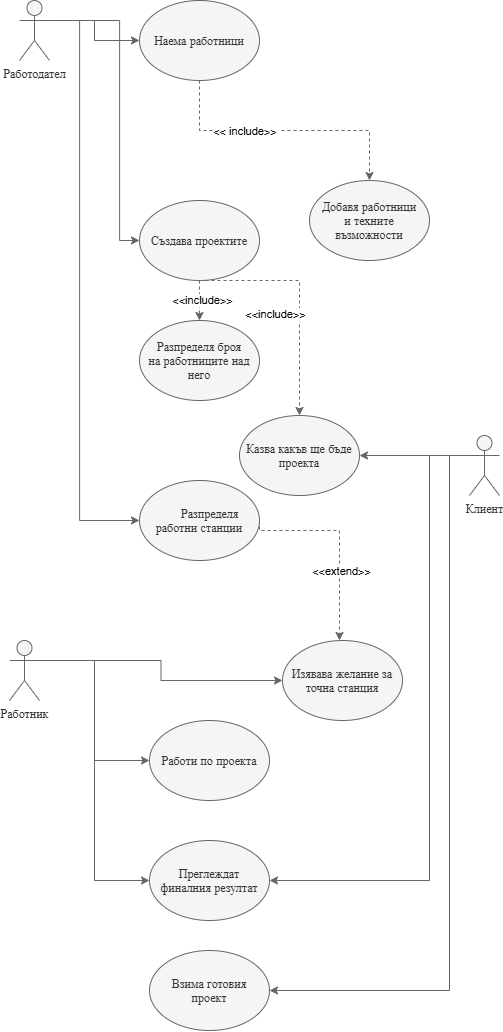

The diagram above was exported from draw.io. Its source (the exported page's mxGraphModel, read from the mxfile embedded in the PNG):
<mxGraphModel dx="2357" dy="1372" grid="1" gridSize="10" guides="1" tooltips="1" connect="1" arrows="1" fold="1" page="1" pageScale="1" pageWidth="827" pageHeight="1169" background="light-dark(#FFFFFF,#000000)" math="0" shadow="0">
  <root>
    <mxCell id="0" />
    <mxCell id="1" parent="0" />
    <mxCell id="Adnhtb5LJ-ZCfJmEJWkx-6" edge="1" parent="1" source="Adnhtb5LJ-ZCfJmEJWkx-1" style="edgeStyle=orthogonalEdgeStyle;rounded=0;orthogonalLoop=1;jettySize=auto;html=1;exitX=1;exitY=0.3333333333333333;exitDx=0;exitDy=0;exitPerimeter=0;entryX=0;entryY=0.5;entryDx=0;entryDy=0;fillColor=#f5f5f5;strokeColor=#666666;" target="Adnhtb5LJ-ZCfJmEJWkx-5">
      <mxGeometry relative="1" as="geometry" />
    </mxCell>
    <mxCell id="Adnhtb5LJ-ZCfJmEJWkx-11" edge="1" parent="1" source="Adnhtb5LJ-ZCfJmEJWkx-1" style="edgeStyle=orthogonalEdgeStyle;rounded=0;orthogonalLoop=1;jettySize=auto;html=1;exitX=1;exitY=0.3333333333333333;exitDx=0;exitDy=0;exitPerimeter=0;entryX=0;entryY=0.5;entryDx=0;entryDy=0;fillColor=#f5f5f5;strokeColor=#666666;" target="Adnhtb5LJ-ZCfJmEJWkx-10">
      <mxGeometry relative="1" as="geometry">
        <Array as="points">
          <mxPoint x="190.06" y="110.06" />
          <mxPoint x="190.06" y="329.94" />
        </Array>
      </mxGeometry>
    </mxCell>
    <mxCell id="Adnhtb5LJ-ZCfJmEJWkx-24" edge="1" parent="1" source="Adnhtb5LJ-ZCfJmEJWkx-1" style="edgeStyle=orthogonalEdgeStyle;rounded=0;orthogonalLoop=1;jettySize=auto;html=1;exitX=1;exitY=0.3333333333333333;exitDx=0;exitDy=0;exitPerimeter=0;entryX=0;entryY=0.5;entryDx=0;entryDy=0;fillColor=#f5f5f5;strokeColor=#666666;" target="Adnhtb5LJ-ZCfJmEJWkx-23">
      <mxGeometry relative="1" as="geometry">
        <Array as="points">
          <mxPoint x="150.06" y="110.06" />
          <mxPoint x="150.06" y="609.94" />
        </Array>
      </mxGeometry>
    </mxCell>
    <mxCell id="Adnhtb5LJ-ZCfJmEJWkx-1" parent="1" style="shape=umlActor;verticalLabelPosition=bottom;verticalAlign=top;html=1;outlineConnect=0;fillColor=#f5f5f5;fontColor=#333333;strokeColor=#666666;" value="Работодател" vertex="1">
      <mxGeometry height="60" width="30" x="90" y="90" as="geometry" />
    </mxCell>
    <mxCell id="Adnhtb5LJ-ZCfJmEJWkx-28" edge="1" parent="1" source="Adnhtb5LJ-ZCfJmEJWkx-2" style="edgeStyle=orthogonalEdgeStyle;rounded=0;orthogonalLoop=1;jettySize=auto;html=1;exitX=1;exitY=0.3333333333333333;exitDx=0;exitDy=0;exitPerimeter=0;entryX=0;entryY=0.5;entryDx=0;entryDy=0;fillColor=#f5f5f5;strokeColor=#666666;" target="Adnhtb5LJ-ZCfJmEJWkx-26">
      <mxGeometry relative="1" as="geometry" />
    </mxCell>
    <mxCell id="Adnhtb5LJ-ZCfJmEJWkx-30" edge="1" parent="1" source="Adnhtb5LJ-ZCfJmEJWkx-2" style="edgeStyle=orthogonalEdgeStyle;rounded=0;orthogonalLoop=1;jettySize=auto;html=1;exitX=1;exitY=0.3333333333333333;exitDx=0;exitDy=0;exitPerimeter=0;entryX=0;entryY=0.5;entryDx=0;entryDy=0;fillColor=#f5f5f5;strokeColor=#666666;" target="Adnhtb5LJ-ZCfJmEJWkx-29">
      <mxGeometry relative="1" as="geometry" />
    </mxCell>
    <mxCell id="Adnhtb5LJ-ZCfJmEJWkx-32" edge="1" parent="1" source="Adnhtb5LJ-ZCfJmEJWkx-2" style="edgeStyle=orthogonalEdgeStyle;rounded=0;orthogonalLoop=1;jettySize=auto;html=1;exitX=1;exitY=0.3333333333333333;exitDx=0;exitDy=0;exitPerimeter=0;entryX=0;entryY=0.5;entryDx=0;entryDy=0;fillColor=#f5f5f5;strokeColor=#666666;" target="Adnhtb5LJ-ZCfJmEJWkx-31">
      <mxGeometry relative="1" as="geometry" />
    </mxCell>
    <mxCell id="Adnhtb5LJ-ZCfJmEJWkx-2" parent="1" style="shape=umlActor;verticalLabelPosition=bottom;verticalAlign=top;html=1;outlineConnect=0;fillColor=#f5f5f5;fontColor=#333333;strokeColor=#666666;" value="Работник" vertex="1">
      <mxGeometry height="60" width="30" x="80" y="730" as="geometry" />
    </mxCell>
    <mxCell id="Adnhtb5LJ-ZCfJmEJWkx-16" edge="1" parent="1" source="Adnhtb5LJ-ZCfJmEJWkx-3" style="edgeStyle=orthogonalEdgeStyle;rounded=0;orthogonalLoop=1;jettySize=auto;html=1;exitX=0;exitY=0.3333333333333333;exitDx=0;exitDy=0;exitPerimeter=0;entryX=1;entryY=0.5;entryDx=0;entryDy=0;fillColor=#f5f5f5;strokeColor=#666666;" target="Adnhtb5LJ-ZCfJmEJWkx-13">
      <mxGeometry relative="1" as="geometry" />
    </mxCell>
    <mxCell id="Adnhtb5LJ-ZCfJmEJWkx-33" edge="1" parent="1" source="Adnhtb5LJ-ZCfJmEJWkx-3" style="edgeStyle=orthogonalEdgeStyle;rounded=0;orthogonalLoop=1;jettySize=auto;html=1;exitX=0;exitY=0.3333333333333333;exitDx=0;exitDy=0;exitPerimeter=0;entryX=1;entryY=0.5;entryDx=0;entryDy=0;fillColor=#f5f5f5;strokeColor=#666666;" target="Adnhtb5LJ-ZCfJmEJWkx-31">
      <mxGeometry relative="1" as="geometry">
        <Array as="points">
          <mxPoint x="500" y="545" />
          <mxPoint x="500" y="970" />
        </Array>
      </mxGeometry>
    </mxCell>
    <mxCell id="Adnhtb5LJ-ZCfJmEJWkx-35" edge="1" parent="1" source="Adnhtb5LJ-ZCfJmEJWkx-3" style="edgeStyle=orthogonalEdgeStyle;rounded=0;orthogonalLoop=1;jettySize=auto;html=1;exitX=0;exitY=0.3333333333333333;exitDx=0;exitDy=0;exitPerimeter=0;entryX=1;entryY=0.5;entryDx=0;entryDy=0;fillColor=#f5f5f5;strokeColor=#666666;" target="Adnhtb5LJ-ZCfJmEJWkx-34">
      <mxGeometry relative="1" as="geometry">
        <Array as="points">
          <mxPoint x="520" y="545" />
          <mxPoint x="520" y="1080" />
        </Array>
      </mxGeometry>
    </mxCell>
    <mxCell id="Adnhtb5LJ-ZCfJmEJWkx-3" parent="1" style="shape=umlActor;verticalLabelPosition=bottom;verticalAlign=top;html=1;outlineConnect=0;fillColor=#f5f5f5;fontColor=#333333;strokeColor=#666666;" value="Клиент" vertex="1">
      <mxGeometry height="60" width="30" x="540" y="525" as="geometry" />
    </mxCell>
    <mxCell id="Adnhtb5LJ-ZCfJmEJWkx-8" edge="1" parent="1" source="Adnhtb5LJ-ZCfJmEJWkx-5" style="edgeStyle=orthogonalEdgeStyle;rounded=0;orthogonalLoop=1;jettySize=auto;html=1;exitX=0.5;exitY=1;exitDx=0;exitDy=0;dashed=1;fillColor=#f5f5f5;strokeColor=#666666;" target="Adnhtb5LJ-ZCfJmEJWkx-7" value="">
      <mxGeometry relative="1" as="geometry" />
    </mxCell>
    <mxCell id="Adnhtb5LJ-ZCfJmEJWkx-9" connectable="0" parent="Adnhtb5LJ-ZCfJmEJWkx-8" style="edgeLabel;html=1;align=center;verticalAlign=middle;resizable=0;points=[];" value="&amp;lt;&amp;lt; include&amp;gt;&amp;gt;&amp;nbsp;" vertex="1">
      <mxGeometry relative="1" x="-0.2875" as="geometry">
        <mxPoint as="offset" />
      </mxGeometry>
    </mxCell>
    <mxCell id="Adnhtb5LJ-ZCfJmEJWkx-5" parent="1" style="ellipse;whiteSpace=wrap;html=1;shapeInside=1;fillColor=#f5f5f5;fontColor=#333333;strokeColor=#666666;" value="Наема работници" vertex="1">
      <mxGeometry height="80" width="120" x="210" y="90" as="geometry" />
    </mxCell>
    <mxCell id="Adnhtb5LJ-ZCfJmEJWkx-7" parent="1" style="ellipse;whiteSpace=wrap;html=1;shapeInside=1;fillColor=#f5f5f5;fontColor=#333333;strokeColor=#666666;" value="Добавя работници и техните възможности" vertex="1">
      <mxGeometry height="80" width="120" x="380" y="270" as="geometry" />
    </mxCell>
    <mxCell id="Adnhtb5LJ-ZCfJmEJWkx-14" edge="1" parent="1" source="Adnhtb5LJ-ZCfJmEJWkx-10" style="edgeStyle=orthogonalEdgeStyle;rounded=0;orthogonalLoop=1;jettySize=auto;html=1;dashed=1;entryX=0.5;entryY=0;entryDx=0;entryDy=0;fillColor=#f5f5f5;strokeColor=#666666;" target="Adnhtb5LJ-ZCfJmEJWkx-13" value="">
      <mxGeometry relative="1" as="geometry">
        <Array as="points">
          <mxPoint x="369.97" y="370" />
        </Array>
      </mxGeometry>
    </mxCell>
    <mxCell id="Adnhtb5LJ-ZCfJmEJWkx-18" connectable="0" parent="Adnhtb5LJ-ZCfJmEJWkx-14" style="edgeLabel;html=1;align=center;verticalAlign=middle;resizable=0;points=[];" value="&amp;lt;&amp;lt;include&amp;gt;&amp;gt;" vertex="1">
      <mxGeometry relative="1" x="0.0952" y="4" as="geometry">
        <mxPoint x="-29" y="4" as="offset" />
      </mxGeometry>
    </mxCell>
    <mxCell id="Adnhtb5LJ-ZCfJmEJWkx-20" edge="1" parent="1" source="Adnhtb5LJ-ZCfJmEJWkx-10" style="edgeStyle=orthogonalEdgeStyle;rounded=0;orthogonalLoop=1;jettySize=auto;html=1;endArrow=classic;endFill=1;dashed=1;fillColor=#f5f5f5;strokeColor=#666666;" target="Adnhtb5LJ-ZCfJmEJWkx-19" value="">
      <mxGeometry relative="1" as="geometry" />
    </mxCell>
    <mxCell id="Adnhtb5LJ-ZCfJmEJWkx-22" connectable="0" parent="Adnhtb5LJ-ZCfJmEJWkx-20" style="edgeLabel;html=1;align=center;verticalAlign=middle;resizable=0;points=[];" value="&amp;lt;&amp;lt;include&amp;gt;&amp;gt;" vertex="1">
      <mxGeometry relative="1" x="-0.0583" y="2" as="geometry">
        <mxPoint as="offset" />
      </mxGeometry>
    </mxCell>
    <mxCell id="Adnhtb5LJ-ZCfJmEJWkx-10" parent="1" style="ellipse;whiteSpace=wrap;html=1;shapeInside=1;fillColor=#f5f5f5;fontColor=#333333;strokeColor=#666666;" value="Създава проектите" vertex="1">
      <mxGeometry height="80" width="120" x="210" y="290" as="geometry" />
    </mxCell>
    <mxCell id="Adnhtb5LJ-ZCfJmEJWkx-13" parent="1" style="ellipse;whiteSpace=wrap;html=1;shapeInside=1;fillColor=#f5f5f5;fontColor=#333333;strokeColor=#666666;" value="Казва какъв ще бъде проекта" vertex="1">
      <mxGeometry height="80" width="120" x="310" y="505" as="geometry" />
    </mxCell>
    <mxCell id="Adnhtb5LJ-ZCfJmEJWkx-19" parent="1" style="ellipse;whiteSpace=wrap;html=1;shapeInside=1;fillColor=#f5f5f5;fontColor=#333333;strokeColor=#666666;" value="Разпределя броя на работниците над него" vertex="1">
      <mxGeometry height="80" width="120" x="210" y="410" as="geometry" />
    </mxCell>
    <mxCell id="Adnhtb5LJ-ZCfJmEJWkx-25" edge="1" parent="1" source="Adnhtb5LJ-ZCfJmEJWkx-23" style="edgeStyle=orthogonalEdgeStyle;rounded=0;orthogonalLoop=1;jettySize=auto;html=1;exitX=1;exitY=0.5;exitDx=0;exitDy=0;dashed=1;fillColor=#f5f5f5;strokeColor=#666666;">
      <mxGeometry relative="1" as="geometry">
        <Array as="points">
          <mxPoint x="330" y="620" />
          <mxPoint x="410" y="620" />
        </Array>
        <mxPoint x="410.0000000000001" y="730" as="targetPoint" />
      </mxGeometry>
    </mxCell>
    <mxCell id="Adnhtb5LJ-ZCfJmEJWkx-27" connectable="0" parent="Adnhtb5LJ-ZCfJmEJWkx-25" style="edgeLabel;html=1;align=center;verticalAlign=middle;resizable=0;points=[];" value="&amp;lt;&amp;lt;extend&amp;gt;&amp;gt;" vertex="1">
      <mxGeometry relative="1" x="0.3012" y="1" as="geometry">
        <mxPoint as="offset" />
      </mxGeometry>
    </mxCell>
    <mxCell id="Adnhtb5LJ-ZCfJmEJWkx-23" parent="1" style="ellipse;whiteSpace=wrap;html=1;shapeInside=1;fillColor=#f5f5f5;fontColor=#333333;strokeColor=#666666;" value="&lt;span style=&quot;white-space: pre;&quot;&gt;&#09;&lt;/span&gt;Разпределя работни станции&lt;div&gt;&lt;br/&gt;&lt;/div&gt;" vertex="1">
      <mxGeometry height="80" width="120" x="210" y="570" as="geometry" />
    </mxCell>
    <mxCell id="Adnhtb5LJ-ZCfJmEJWkx-26" parent="1" style="ellipse;whiteSpace=wrap;html=1;shapeInside=1;fillColor=#f5f5f5;fontColor=#333333;strokeColor=#666666;" value="Изявава желание за точна станция" vertex="1">
      <mxGeometry height="80" width="120" x="353" y="730" as="geometry" />
    </mxCell>
    <mxCell id="Adnhtb5LJ-ZCfJmEJWkx-29" parent="1" style="ellipse;whiteSpace=wrap;html=1;shapeInside=1;fillColor=#f5f5f5;fontColor=#333333;strokeColor=#666666;" value="Работи по проекта" vertex="1">
      <mxGeometry height="80" width="120" x="220" y="810" as="geometry" />
    </mxCell>
    <mxCell id="Adnhtb5LJ-ZCfJmEJWkx-31" parent="1" style="ellipse;whiteSpace=wrap;html=1;shapeInside=1;fillColor=#f5f5f5;fontColor=#333333;strokeColor=#666666;" value="Преглеждат финалния резултат" vertex="1">
      <mxGeometry height="80" width="120" x="220" y="930" as="geometry" />
    </mxCell>
    <mxCell id="Adnhtb5LJ-ZCfJmEJWkx-34" parent="1" style="ellipse;whiteSpace=wrap;html=1;shapeInside=1;fillColor=#f5f5f5;fontColor=#333333;strokeColor=#666666;" value="Взима готовия проект" vertex="1">
      <mxGeometry height="80" width="120" x="220" y="1040" as="geometry" />
    </mxCell>
  </root>
</mxGraphModel>